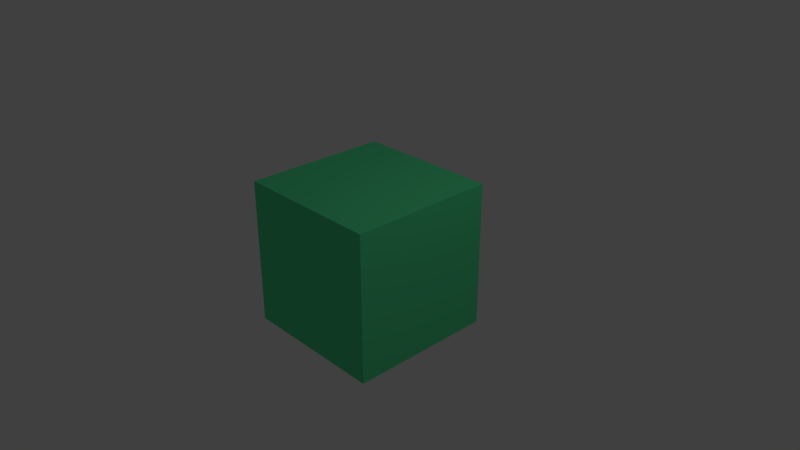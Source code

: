 # Source: untitled.blend  (saved by Blender 2.79.0; exported with 4.5.12 LTS)
import bpy
from mathutils import Matrix  # noqa: F401  (used for matrix-valued properties, if any)

bpy.ops.wm.read_factory_settings(use_empty=True)
scene = bpy.context.scene
scene.name = 'Scene'

# ---- collections
col_collection_1 = bpy.data.collections.new('Collection 1'); scene.collection.children.link(col_collection_1)

# ---- materials (node trees are filled in below, after node groups)
mat_material = bpy.data.materials.new('Material')
mat_material.alpha_threshold = 0.0
mat_material.use_transparent_shadow = False
mat_material.diffuse_color = (0.1011, 0.8, 0.3287, 1.0)
mat_material.roughness = 0.5
mat_material.line_color = (0.0, 0.0, 0.0, 1.0)

# ---- material node trees

# ---- world
world_world = bpy.data.worlds.new('World'); scene.world = world_world
world_world.color = (0.05088, 0.05088, 0.05088)
world_world.use_sun_shadow = False
world_world.sun_shadow_jitter_overblur = 0.0
world_world.cycles.sampling_method = 'MANUAL'

# ---- cameras
cam_camera = bpy.data.cameras.new('Camera')
cam_camera.clip_end = 100.0
cam_camera.lens = 35.0
cam_camera.sensor_width = 32.0
cam_camera.sensor_height = 18.0
cam_camera.ortho_scale = 7.314
cam_camera.dof.focus_distance = 0.0
cam_camera.dof.aperture_fstop = 128.0

# ---- lights
light_lamp = bpy.data.lights.new('Lamp', 'POINT')
light_lamp.transmission_factor = 0.0
light_lamp.cutoff_distance = 30.0
light_lamp.energy = 100.0
light_lamp.shadow_buffer_clip_start = 1.001
light_lamp.shadow_soft_size = 0.1
light_lamp.shadow_maximum_resolution = 0.006
light_lamp.use_absolute_resolution = True

# ---- meshes
me_cube = bpy.data.meshes.new('Cube')
me_cube.from_pydata([(1.0, 1.0, -1.0), (1.0, -1.0, -1.0), (-1.0, -1.0, -1.0), (-1.0, 1.0, -1.0), (1.0, 1.0, 1.0), (1.0, -1.0, 1.0), (-1.0, -1.0, 1.0), (-1.0, 1.0, 1.0)], [], [(0, 1, 2, 3), (4, 7, 6, 5), (0, 4, 5, 1), (1, 5, 6, 2), (2, 6, 7, 3), (4, 0, 3, 7)])
me_cube.materials.append(mat_material)
me_cube.use_remesh_preserve_volume = False
me_cube.use_remesh_preserve_attributes = False
me_cube.use_mirror_vertex_groups = False
me_cube.update()

# ---- objects
ob_cube = bpy.data.objects.new('Cube', me_cube)
ob_lamp = bpy.data.objects.new('Lamp', light_lamp)
ob_camera = bpy.data.objects.new('Camera', cam_camera)

# ---- transforms, parenting, visibility, modifiers, constraints
ob_cube.location = (0.0, 0.0, 0.0)
ob_cube.lock_rotations_4d = False
ob_cube.empty_display_type = 'ARROWS'
ob_cube.lineart.crease_threshold = 0.0
ob_lamp.location = (4.076, 1.005, 5.904)
ob_lamp.rotation_euler = (0.6503, 0.05522, 1.866)
ob_lamp.lock_rotations_4d = False
ob_lamp.empty_display_type = 'ARROWS'
ob_lamp.color = (0.0, 0.0, 0.0, 0.0)
ob_lamp.lineart.crease_threshold = 0.0
ob_camera.location = (7.481, -6.508, 5.344)
ob_camera.rotation_euler = (1.109, 0.0, 0.8149)
ob_camera.lock_rotations_4d = False
ob_camera.empty_display_type = 'ARROWS'
ob_camera.color = (0.0, 0.0, 0.0, 0.0)
ob_camera.display_type = 'WIRE'
ob_camera.lineart.crease_threshold = 0.0

# ---- collection membership
col_collection_1.objects.link(ob_cube)
col_collection_1.objects.link(ob_lamp)
col_collection_1.objects.link(ob_camera)

# ---- scene / render settings (as saved in the file)
scene.camera = ob_camera
scene.frame_start = 1; scene.frame_end = 250; scene.frame_set(1)
scene.render.engine = 'BLENDER_EEVEE_NEXT'
scene.render.resolution_percentage = 50
scene.render.dither_intensity = 0.0
scene.cycles.use_denoising = False
scene.cycles.samples = 128
scene.cycles.sampling_pattern = 'TABULATED_SOBOL'
scene.cycles.use_adaptive_sampling = False
scene.cycles.use_light_tree = False
scene.cycles.blur_glossy = 0.0
scene.cycles.sample_clamp_indirect = 0.0
scene.view_settings.view_transform = 'Standard'
bpy.context.view_layer.update()
